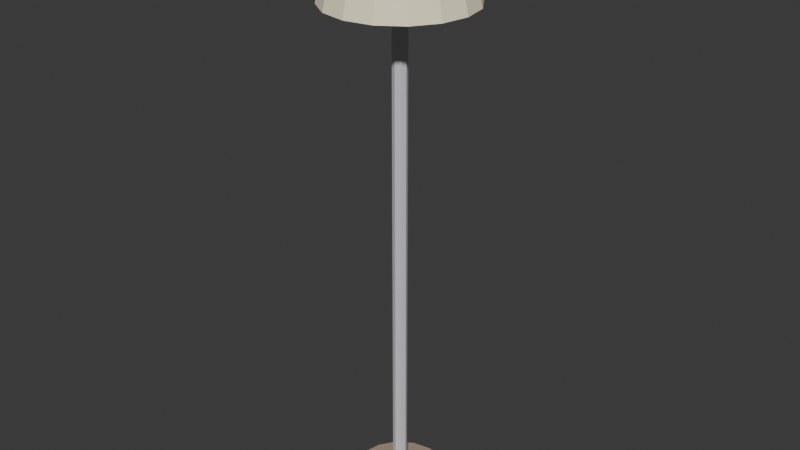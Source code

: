 # Source: BED_Moveis_LuminariaPe_v01.blend  (saved by Blender 4.2.66; exported with 4.5.12 LTS)
import bpy
from mathutils import Matrix  # noqa: F401  (used for matrix-valued properties, if any)

bpy.ops.wm.read_factory_settings(use_empty=True)
scene = bpy.context.scene
scene.name = 'Scene'

# ---- collections
col_bed_moveis_luminariape_v01 = bpy.data.collections.new('BED_Moveis_LuminariaPe_v01'); scene.collection.children.link(col_bed_moveis_luminariape_v01)

# ---- materials (node trees are filled in below, after node groups)
mat_polyroom_pbr = bpy.data.materials.new('Polyroom_PBR')

# ---- material node trees
mat_polyroom_pbr.use_nodes = True; mat_polyroom_pbr.node_tree.nodes.clear()
_N = mat_polyroom_pbr.node_tree.nodes; _L = mat_polyroom_pbr.node_tree.links
n0 = _N.new('ShaderNodeOutputMaterial'); n0.name = 'Material Output'; n0.location = (300, 0)
n1 = _N.new('ShaderNodeBsdfPrincipled'); n1.name = 'Principled BSDF'; n1.location = (0, 0)
n1.inputs[2].default_value = 0.8
n2 = _N.new('ShaderNodeVertexColor'); n2.name = 'Color Attribute'; n2.location = (-300, 0)
n2.layer_name = 'Color'
_L.new(n2.outputs[0], n1.inputs[0])
_L.new(n1.outputs[0], n0.inputs[0])
n0.is_active_output = True

# ---- world
world_world = bpy.data.worlds.new('World'); scene.world = world_world
world_world.use_nodes = True; world_world.node_tree.nodes.clear()
_N = world_world.node_tree.nodes; _L = world_world.node_tree.links
n0 = _N.new('ShaderNodeOutputWorld'); n0.name = 'World Output'; n0.location = (300, 300)
n1 = _N.new('ShaderNodeBackground'); n1.name = 'Background'; n1.location = (10, 300)
n1.inputs[0].default_value = (0.05088, 0.05088, 0.05088, 1.0)
_L.new(n1.outputs[0], n0.inputs[0])
n0.is_active_output = True
world_world.color = (0.05088, 0.05088, 0.05088)
world_world.sun_shadow_jitter_overblur = 0.0

# ---- meshes
me_cylinder = bpy.data.meshes.new('Cylinder')
me_cylinder.from_pydata([(0.0, 0.14, 0.0), (0.0, 0.14, 0.03), (0.05358, 0.1293, 0.0), (0.05358, 0.1293, 0.03), (0.09899, 0.09899, 0.0), (0.09899, 0.09899, 0.03), (0.1293, 0.05358, 0.0), (0.1293, 0.05358, 0.03), (0.14, 0.0, 0.0), (0.14, 0.0, 0.03), (0.1293, -0.05358, 0.0), (0.1293, -0.05358, 0.03), (0.09899, -0.09899, 0.0), (0.09899, -0.09899, 0.03), (0.05358, -0.1293, 0.0), (0.05358, -0.1293, 0.03), (0.0, -0.14, 0.0), (0.0, -0.14, 0.03), (-0.05358, -0.1293, 0.0), (-0.05358, -0.1293, 0.03), (-0.09899, -0.09899, 0.0), (-0.09899, -0.09899, 0.03), (-0.1293, -0.05358, 0.0), (-0.1293, -0.05358, 0.03), (-0.14, 0.0, 0.0), (-0.14, 0.0, 0.03), (-0.1293, 0.05358, 0.0), (-0.1293, 0.05358, 0.03), (-0.09899, 0.09899, 0.0), (-0.09899, 0.09899, 0.03), (-0.05358, 0.1293, 0.0), (-0.05358, 0.1293, 0.03), (0.0, 0.02, 0.03), (0.0, 0.02, 1.43), (0.01414, 0.01414, 0.03), (0.01414, 0.01414, 1.43), (0.02, 0.0, 0.03), (0.02, 0.0, 1.43), (0.01414, -0.01414, 0.03), (0.01414, -0.01414, 1.43), (0.0, -0.02, 0.03), (0.0, -0.02, 1.43), (-0.01414, -0.01414, 0.03), (-0.01414, -0.01414, 1.43), (-0.02, 0.0, 0.03), (-0.02, 0.0, 1.43), (-0.01414, 0.01414, 0.03), (-0.01414, 0.01414, 1.43), (0.0, 0.2, 1.43), (0.0, 0.14, 1.68), (0.07654, 0.1848, 1.43), (0.05358, 0.1293, 1.68), (0.1414, 0.1414, 1.43), (0.09899, 0.09899, 1.68), (0.1848, 0.07654, 1.43), (0.1293, 0.05358, 1.68), (0.2, 0.0, 1.43), (0.14, 0.0, 1.68), (0.1848, -0.07654, 1.43), (0.1293, -0.05358, 1.68), (0.1414, -0.1414, 1.43), (0.09899, -0.09899, 1.68), (0.07654, -0.1848, 1.43), (0.05358, -0.1293, 1.68), (0.0, -0.2, 1.43), (0.0, -0.14, 1.68), (-0.07654, -0.1848, 1.43), (-0.05358, -0.1293, 1.68), (-0.1414, -0.1414, 1.43), (-0.09899, -0.09899, 1.68), (-0.1848, -0.07654, 1.43), (-0.1293, -0.05358, 1.68), (-0.2, 0.0, 1.43), (-0.14, 0.0, 1.68), (-0.1848, 0.07654, 1.43), (-0.1293, 0.05358, 1.68), (-0.1414, 0.1414, 1.43), (-0.09899, 0.09899, 1.68), (-0.07654, 0.1848, 1.43), (-0.05358, 0.1293, 1.68)], [], [(0, 1, 3, 2), (2, 3, 5, 4), (4, 5, 7, 6), (6, 7, 9, 8), (8, 9, 11, 10), (10, 11, 13, 12), (12, 13, 15, 14), (14, 15, 17, 16), (16, 17, 19, 18), (18, 19, 21, 20), (20, 21, 23, 22), (22, 23, 25, 24), (24, 25, 27, 26), (26, 27, 29, 28), (3, 1, 31, 29, 27, 25, 23, 21, 19, 17, 15, 13, 11, 9, 7, 5), (28, 29, 31, 30), (30, 31, 1, 0), (0, 2, 4, 6, 8, 10, 12, 14, 16, 18, 20, 22, 24, 26, 28, 30), (32, 33, 35, 34), (34, 35, 37, 36), (36, 37, 39, 38), (38, 39, 41, 40), (40, 41, 43, 42), (42, 43, 45, 44), (35, 33, 47, 45, 43, 41, 39, 37), (44, 45, 47, 46), (46, 47, 33, 32), (32, 34, 36, 38, 40, 42, 44, 46), (48, 49, 51, 50), (50, 51, 53, 52), (52, 53, 55, 54), (54, 55, 57, 56), (56, 57, 59, 58), (58, 59, 61, 60), (60, 61, 63, 62), (62, 63, 65, 64), (64, 65, 67, 66), (66, 67, 69, 68), (68, 69, 71, 70), (70, 71, 73, 72), (72, 73, 75, 74), (74, 75, 77, 76), (51, 49, 79, 77, 75, 73, 71, 69, 67, 65, 63, 61, 59, 57, 55, 53), (76, 77, 79, 78), (78, 79, 49, 48), (48, 50, 52, 54, 56, 58, 60, 62, 64, 66, 68, 70, 72, 74, 76, 78)])
_uv = me_cylinder.uv_layers.new(name='UVMap')
_uv.uv.foreach_set('vector', [0.4379, 0.6075, 0.4167, 0.6071, 0.4175, 0.5684, 0.4387, 0.5687, 0.4387, 0.5687, 0.4175, 0.5684, 0.4167, 0.5321, 0.4379, 0.5325, 0.4379, 0.5325, 0.4167, 0.5321, 0.4145, 0.5038, 0.4356, 0.5042, 0.4697, 0.6428, 0.4485, 0.6425, 0.4508, 0.6071, 0.472, 0.6075, 0.472, 0.6075, 0.4508, 0.6071, 0.4516, 0.5684, 0.4728, 0.5687, 0.4728, 0.5687, 0.4516, 0.5684, 0.4508, 0.5321, 0.472, 0.5325, 0.472, 0.5325, 0.4508, 0.5321, 0.4485, 0.5038, 0.4697, 0.5042, 0.6289, 0.4338, 0.6077, 0.4338, 0.6097, 0.4015, 0.6309, 0.4015, 0.6309, 0.4015, 0.6097, 0.4015, 0.6104, 0.3635, 0.6316, 0.3635, 0.6316, 0.3635, 0.6104, 0.3635, 0.6097, 0.3255, 0.6309, 0.3255, 0.6309, 0.3255, 0.6097, 0.3255, 0.6077, 0.2932, 0.6289, 0.2932, 0.6289, 0.5842, 0.6077, 0.5842, 0.6097, 0.5519, 0.6309, 0.5519, 0.6309, 0.5519, 0.6097, 0.5519, 0.6104, 0.5139, 0.6316, 0.5139, 0.6316, 0.5139, 0.6104, 0.5139, 0.6097, 0.4758, 0.6309, 0.4758, 0.01975, 0.4459, 0.004913, 0.4101, 0.004913, 0.3713, 0.01975, 0.3355, 0.04717, 0.3081, 0.083, 0.2932, 0.1218, 0.2932, 0.1576, 0.3081, 0.185, 0.3355, 0.1999, 0.3713, 0.1999, 0.4101, 0.185, 0.4459, 0.1576, 0.4733, 0.1218, 0.4882, 0.083, 0.4882, 0.04717, 0.4733, 0.6309, 0.4758, 0.6097, 0.4758, 0.6077, 0.4436, 0.6289, 0.4436, 0.4356, 0.6428, 0.4145, 0.6425, 0.4167, 0.6071, 0.4379, 0.6075, 0.2932, 0.1218, 0.2932, 0.083, 0.3081, 0.04717, 0.3355, 0.01975, 0.3713, 0.004913, 0.4101, 0.004913, 0.4459, 0.01975, 0.4733, 0.04717, 0.4882, 0.083, 0.4882, 0.1218, 0.4733, 0.1576, 0.4459, 0.185, 0.4101, 0.1999, 0.3713, 0.1999, 0.3355, 0.185, 0.3081, 0.1576, 0.7361, 0.994, 0.7361, 0.005566, 0.7469, 0.005379, 0.7469, 0.9939, 0.7567, 0.9934, 0.7567, 0.004913, 0.7655, 0.005566, 0.7655, 0.994, 0.7655, 0.994, 0.7655, 0.005566, 0.7763, 0.005379, 0.7763, 0.9939, 0.6912, 0.9944, 0.6912, 0.004913, 0.6989, 0.005633, 0.6989, 0.9951, 0.6989, 0.9951, 0.6989, 0.005633, 0.7098, 0.005633, 0.7098, 0.9951, 0.7098, 0.9951, 0.7098, 0.005633, 0.7175, 0.004913, 0.7175, 0.9944, 0.3009, 0.2359, 0.2932, 0.2282, 0.2932, 0.2174, 0.3009, 0.2097, 0.3118, 0.2097, 0.3195, 0.2174, 0.3195, 0.2282, 0.3118, 0.2359, 0.7861, 0.9944, 0.7861, 0.004913, 0.7969, 0.004913, 0.7969, 0.9944, 0.7273, 0.9934, 0.7273, 0.004913, 0.7361, 0.005566, 0.7361, 0.994, 0.2932, 0.2643, 0.2932, 0.2534, 0.3009, 0.2457, 0.3118, 0.2457, 0.3195, 0.2534, 0.3195, 0.2643, 0.3118, 0.272, 0.3009, 0.272, 0.1878, 0.6455, 0.007175, 0.6329, 0.007969, 0.5941, 0.1889, 0.5902, 0.1889, 0.5902, 0.007969, 0.5941, 0.007175, 0.5578, 0.1878, 0.5384, 0.1878, 0.5384, 0.007175, 0.5578, 0.004913, 0.5296, 0.1846, 0.498, 0.3784, 0.696, 0.1988, 0.6682, 0.201, 0.6329, 0.3816, 0.6455, 0.3816, 0.6455, 0.201, 0.6329, 0.2018, 0.5941, 0.3828, 0.5902, 0.3828, 0.5902, 0.2018, 0.5941, 0.201, 0.5578, 0.3816, 0.5384, 0.3816, 0.5384, 0.201, 0.5578, 0.1988, 0.5296, 0.3784, 0.498, 0.594, 0.494, 0.4145, 0.4639, 0.4165, 0.4317, 0.5968, 0.448, 0.5968, 0.448, 0.4165, 0.4317, 0.4172, 0.3936, 0.5979, 0.3936, 0.5979, 0.3936, 0.4172, 0.3936, 0.4165, 0.3556, 0.5968, 0.3393, 0.5968, 0.3393, 0.4165, 0.3556, 0.4145, 0.3234, 0.594, 0.2932, 0.6775, 0.2057, 0.498, 0.1756, 0.5, 0.1433, 0.6804, 0.1596, 0.6804, 0.1596, 0.5, 0.1433, 0.5007, 0.1053, 0.6814, 0.1053, 0.6814, 0.1053, 0.5007, 0.1053, 0.5, 0.06727, 0.6804, 0.05097, 0.2245, 0.4459, 0.2097, 0.4101, 0.2097, 0.3713, 0.2245, 0.3355, 0.2519, 0.3081, 0.2878, 0.2932, 0.3265, 0.2932, 0.3624, 0.3081, 0.3898, 0.3355, 0.4046, 0.3713, 0.4046, 0.4101, 0.3898, 0.4459, 0.3624, 0.4733, 0.3265, 0.4882, 0.2878, 0.4882, 0.2519, 0.4733, 0.6804, 0.05097, 0.5, 0.06727, 0.498, 0.03503, 0.6775, 0.004913, 0.1846, 0.696, 0.004913, 0.6682, 0.007175, 0.6329, 0.1878, 0.6455, 0.004913, 0.1719, 0.004913, 0.1165, 0.02611, 0.06528, 0.06528, 0.02611, 0.1165, 0.004913, 0.1719, 0.004913, 0.223, 0.02611, 0.2622, 0.06528, 0.2834, 0.1165, 0.2834, 0.1719, 0.2622, 0.223, 0.223, 0.2622, 0.1719, 0.2834, 0.1165, 0.2834, 0.06528, 0.2622, 0.02611, 0.223])
_ca = me_cylinder.color_attributes.new('Color', 'FLOAT_COLOR', 'POINT')
_ca.data.foreach_set('color', [0.4, 0.3, 0.22, 1.0, 0.4, 0.3, 0.22, 1.0, 0.4, 0.3, 0.22, 1.0, 0.4, 0.3, 0.22, 1.0, 0.4, 0.3, 0.22, 1.0, 0.4, 0.3, 0.22, 1.0, 0.4, 0.3, 0.22, 1.0, 0.4, 0.3, 0.22, 1.0, 0.4, 0.3, 0.22, 1.0, 0.4, 0.3, 0.22, 1.0, 0.4, 0.3, 0.22, 1.0, 0.4, 0.3, 0.22, 1.0, 0.4, 0.3, 0.22, 1.0, 0.4, 0.3, 0.22, 1.0, 0.4, 0.3, 0.22, 1.0, 0.4, 0.3, 0.22, 1.0, 0.4, 0.3, 0.22, 1.0, 0.4, 0.3, 0.22, 1.0, 0.4, 0.3, 0.22, 1.0, 0.4, 0.3, 0.22, 1.0, 0.4, 0.3, 0.22, 1.0, 0.4, 0.3, 0.22, 1.0, 0.4, 0.3, 0.22, 1.0, 0.4, 0.3, 0.22, 1.0, 0.4, 0.3, 0.22, 1.0, 0.4, 0.3, 0.22, 1.0, 0.4, 0.3, 0.22, 1.0, 0.4, 0.3, 0.22, 1.0, 0.4, 0.3, 0.22, 1.0, 0.4, 0.3, 0.22, 1.0, 0.4, 0.3, 0.22, 1.0, 0.4, 0.3, 0.22, 1.0, 0.65, 0.65, 0.68, 1.0, 0.65, 0.65, 0.68, 1.0, 0.65, 0.65, 0.68, 1.0, 0.65, 0.65, 0.68, 1.0, 0.65, 0.65, 0.68, 1.0, 0.65, 0.65, 0.68, 1.0, 0.65, 0.65, 0.68, 1.0, 0.65, 0.65, 0.68, 1.0, 0.65, 0.65, 0.68, 1.0, 0.65, 0.65, 0.68, 1.0, 0.65, 0.65, 0.68, 1.0, 0.65, 0.65, 0.68, 1.0, 0.65, 0.65, 0.68, 1.0, 0.65, 0.65, 0.68, 1.0, 0.65, 0.65, 0.68, 1.0, 0.65, 0.65, 0.68, 1.0, 1.0, 0.92, 0.65, 1.0, 1.0, 0.92, 0.65, 1.0, 1.0, 0.92, 0.65, 1.0, 1.0, 0.92, 0.65, 1.0, 1.0, 0.92, 0.65, 1.0, 1.0, 0.92, 0.65, 1.0, 1.0, 0.92, 0.65, 1.0, 1.0, 0.92, 0.65, 1.0, 1.0, 0.92, 0.65, 1.0, 1.0, 0.92, 0.65, 1.0, 1.0, 0.92, 0.65, 1.0, 1.0, 0.92, 0.65, 1.0, 1.0, 0.92, 0.65, 1.0, 1.0, 0.92, 0.65, 1.0, 1.0, 0.92, 0.65, 1.0, 1.0, 0.92, 0.65, 1.0, 1.0, 0.92, 0.65, 1.0, 1.0, 0.92, 0.65, 1.0, 1.0, 0.92, 0.65, 1.0, 1.0, 0.92, 0.65, 1.0, 1.0, 0.92, 0.65, 1.0, 1.0, 0.92, 0.65, 1.0, 1.0, 0.92, 0.65, 1.0, 1.0, 0.92, 0.65, 1.0, 1.0, 0.92, 0.65, 1.0, 1.0, 0.92, 0.65, 1.0, 1.0, 0.92, 0.65, 1.0, 1.0, 0.92, 0.65, 1.0, 1.0, 0.92, 0.65, 1.0, 1.0, 0.92, 0.65, 1.0, 1.0, 0.92, 0.65, 1.0, 1.0, 0.92, 0.65, 1.0])
me_cylinder.materials.append(mat_polyroom_pbr)
me_cylinder.update()

# ---- objects
ob_bed_moveis_luminariape_v01 = bpy.data.objects.new('BED_Moveis_LuminariaPe_v01', me_cylinder)

# ---- transforms, parenting, visibility, modifiers, constraints
ob_bed_moveis_luminariape_v01.location = (0.0, 0.0, 0.0)

# ---- collection membership
col_bed_moveis_luminariape_v01.objects.link(ob_bed_moveis_luminariape_v01)

# ---- scene / render settings (as saved in the file)
scene.frame_start = 1; scene.frame_end = 250; scene.frame_set(1)
scene.render.engine = 'BLENDER_EEVEE_NEXT'
bpy.context.view_layer.update()

# ---- added for rendering (the .blend has no active camera and no usable light): camera, sun
cam_auto = bpy.data.cameras.new('AutoCamera')
cam_auto.lens = 50.0
cam_auto.sensor_width = 36.0
cam_auto.clip_end = 1000.0
ob_auto_camera = bpy.data.objects.new('AutoCamera', cam_auto)
scene.collection.objects.link(ob_auto_camera)
ob_auto_camera.location = (1.64013, -1.96815, 2.1521)
ob_auto_camera.rotation_euler = (1.09748, -7.21219e-08, 0.694738)
scene.camera = ob_auto_camera
light_auto_sun = bpy.data.lights.new('AutoSun', 'SUN')
light_auto_sun.energy = 3.0
light_auto_sun.angle = 0.0523599
ob_auto_sun = bpy.data.objects.new('AutoSun', light_auto_sun)
scene.collection.objects.link(ob_auto_sun)
ob_auto_sun.rotation_euler = (0.872665, 0.174533, 0.523599)
bpy.context.view_layer.update()
